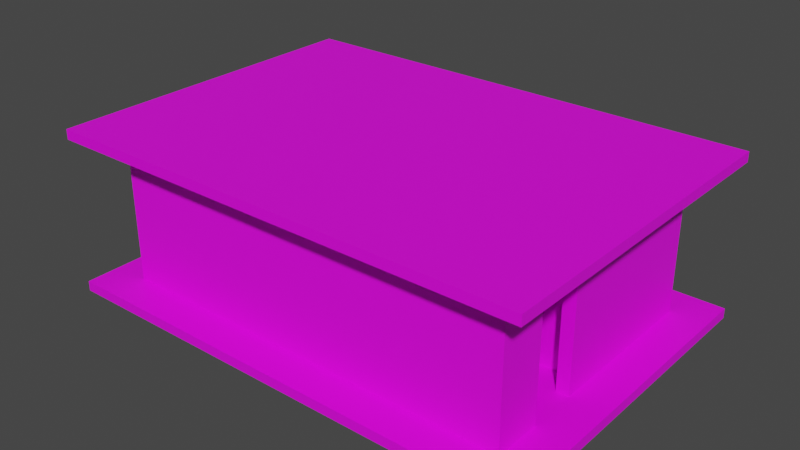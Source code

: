 # Source: casa_bin.blend  (saved by Blender 2.91.10; exported with 4.5.12 LTS)
import bpy
from mathutils import Matrix  # noqa: F401  (used for matrix-valued properties, if any)

bpy.ops.wm.read_factory_settings(use_empty=True)
scene = bpy.context.scene
scene.name = 'Scene'

# ---- collections
col_casa2_svg = bpy.data.collections.new('casa2.svg'); scene.collection.children.link(col_casa2_svg)

# ---- images (referenced by path relative to the original .blend; pixels are not part of the script)
import os
ASSET_DIR = os.environ.get("B2B_ASSET_DIR", "")  # directory of the original .blend (textures are referenced by path, not embedded)
HERE = os.path.dirname(os.path.abspath(__file__))  # packed textures are extracted next to this script under _unpacked/

def load_image(name, relpath, width, height, colorspace="sRGB"):
    """Load a texture the original file referenced (path relative to the .blend, or extracted next to this script)."""
    p = next((c for c in (os.path.join(HERE, relpath), os.path.join(ASSET_DIR, relpath)) if relpath and os.path.exists(c)), "")
    if p:
        img = bpy.data.images.load(p, check_existing=True)
        img.name = name
    else:  # same state as the original file: an image datablock whose file is absent (Cycles renders it pink)
        img = bpy.data.images.new(name, width, height)
        img.source = "FILE"
        img.filepath = "//" + (relpath or name)
    img.colorspace_settings.name = colorspace
    return img
img_the_biggest_wet_bake_jpg = load_image('the biggest wet bake.jpg', 'the biggest wet bake.jpg', 1024, 1024, 'sRGB')

# ---- materials (node trees are filled in below, after node groups)
mat_navpoints = bpy.data.materials.new('navpoints')
mat_living_room = bpy.data.materials.new('living room')
mat_roof_bathroom = bpy.data.materials.new('roof bathroom')
mat_roof = bpy.data.materials.new('roof')
mat_roof_room = bpy.data.materials.new('roof room')
mat_floor = bpy.data.materials.new('floor')
mat_floor_living = bpy.data.materials.new('floor living')
mat_floor_room = bpy.data.materials.new('floor room')
mat_walls_bathroom = bpy.data.materials.new('walls bathroom')
mat_walls_room = bpy.data.materials.new('walls room')
mat_outside = bpy.data.materials.new('outside')

# ---- material node trees
mat_navpoints.use_nodes = True; mat_navpoints.node_tree.nodes.clear()
_N = mat_navpoints.node_tree.nodes; _L = mat_navpoints.node_tree.links
n0 = _N.new('ShaderNodeBsdfPrincipled'); n0.name = 'Principled BSDF'; n0.location = (10, 300)
n0.distribution = 'GGX'
n0.subsurface_method = 'BURLEY'
n0.inputs[0].default_value = (0.8, 0.01119, 0.02042, 1.0)
n0.inputs[3].default_value = 1.45
n0.inputs[27].default_value = (0.0, 0.0, 0.0, 1.0)
n0.inputs[28].default_value = 1.0
n1 = _N.new('ShaderNodeOutputMaterial'); n1.name = 'Material Output'; n1.location = (300, 300)
_L.new(n0.outputs[0], n1.inputs[0])
n1.is_active_output = True
mat_living_room.use_nodes = True; mat_living_room.node_tree.nodes.clear()
_N = mat_living_room.node_tree.nodes; _L = mat_living_room.node_tree.links
n0 = _N.new('ShaderNodeBsdfPrincipled'); n0.name = 'Principled BSDF'; n0.location = (10, 300)
n0.distribution = 'GGX'
n0.subsurface_method = 'BURLEY'
n0.inputs[3].default_value = 1.45
n0.inputs[27].default_value = (0.0, 0.0, 0.0, 1.0)
n0.inputs[28].default_value = 1.0
n1 = _N.new('ShaderNodeOutputMaterial'); n1.name = 'Material Output'; n1.location = (300, 300)
n2 = _N.new('ShaderNodeTexImage'); n2.name = 'Image Texture'; n2.location = (-369, 256)
n2.image = img_the_biggest_wet_bake_jpg
_L.new(n0.outputs[0], n1.inputs[0])
_L.new(n2.outputs[0], n0.inputs[0])
n1.is_active_output = True
mat_roof_bathroom.use_nodes = True; mat_roof_bathroom.node_tree.nodes.clear()
_N = mat_roof_bathroom.node_tree.nodes; _L = mat_roof_bathroom.node_tree.links
n0 = _N.new('ShaderNodeBsdfPrincipled'); n0.name = 'Principled BSDF'; n0.location = (10, 300)
n0.distribution = 'GGX'
n0.subsurface_method = 'BURLEY'
n0.inputs[3].default_value = 1.45
n0.inputs[27].default_value = (0.0, 0.0, 0.0, 1.0)
n0.inputs[28].default_value = 1.0
n1 = _N.new('ShaderNodeOutputMaterial'); n1.name = 'Material Output'; n1.location = (300, 300)
n2 = _N.new('ShaderNodeTexImage'); n2.name = 'Image Texture'; n2.location = (-403, 181)
n2.image = img_the_biggest_wet_bake_jpg
_L.new(n0.outputs[0], n1.inputs[0])
_L.new(n2.outputs[0], n0.inputs[0])
n1.is_active_output = True
mat_roof.use_nodes = True; mat_roof.node_tree.nodes.clear()
_N = mat_roof.node_tree.nodes; _L = mat_roof.node_tree.links
n0 = _N.new('ShaderNodeBsdfPrincipled'); n0.name = 'Principled BSDF'; n0.location = (10, 300)
n0.distribution = 'GGX'
n0.subsurface_method = 'BURLEY'
n0.inputs[3].default_value = 1.45
n0.inputs[27].default_value = (0.0, 0.0, 0.0, 1.0)
n0.inputs[28].default_value = 1.0
n1 = _N.new('ShaderNodeOutputMaterial'); n1.name = 'Material Output'; n1.location = (300, 300)
n2 = _N.new('ShaderNodeTexImage'); n2.name = 'Image Texture'; n2.location = (-403, 181)
n2.image = img_the_biggest_wet_bake_jpg
_L.new(n0.outputs[0], n1.inputs[0])
_L.new(n2.outputs[0], n0.inputs[0])
n1.is_active_output = True
mat_roof_room.use_nodes = True; mat_roof_room.node_tree.nodes.clear()
_N = mat_roof_room.node_tree.nodes; _L = mat_roof_room.node_tree.links
n0 = _N.new('ShaderNodeBsdfPrincipled'); n0.name = 'Principled BSDF'; n0.location = (10, 300)
n0.distribution = 'GGX'
n0.subsurface_method = 'BURLEY'
n0.inputs[3].default_value = 1.45
n0.inputs[27].default_value = (0.0, 0.0, 0.0, 1.0)
n0.inputs[28].default_value = 1.0
n1 = _N.new('ShaderNodeOutputMaterial'); n1.name = 'Material Output'; n1.location = (300, 300)
n2 = _N.new('ShaderNodeTexImage'); n2.name = 'Image Texture'; n2.location = (-403, 181)
n2.image = img_the_biggest_wet_bake_jpg
_L.new(n0.outputs[0], n1.inputs[0])
_L.new(n2.outputs[0], n0.inputs[0])
n1.is_active_output = True
mat_floor.use_nodes = True; mat_floor.node_tree.nodes.clear()
_N = mat_floor.node_tree.nodes; _L = mat_floor.node_tree.links
n0 = _N.new('ShaderNodeBsdfPrincipled'); n0.name = 'Principled BSDF'; n0.location = (10, 300)
n0.distribution = 'GGX'
n0.subsurface_method = 'BURLEY'
n0.inputs[3].default_value = 1.45
n0.inputs[27].default_value = (0.0, 0.0, 0.0, 1.0)
n0.inputs[28].default_value = 1.0
n1 = _N.new('ShaderNodeOutputMaterial'); n1.name = 'Material Output'; n1.location = (300, 300)
n2 = _N.new('ShaderNodeTexImage'); n2.name = 'Image Texture'; n2.location = (-403, 181)
n2.image = img_the_biggest_wet_bake_jpg
_L.new(n0.outputs[0], n1.inputs[0])
_L.new(n2.outputs[0], n0.inputs[0])
n1.is_active_output = True
mat_floor_living.use_nodes = True; mat_floor_living.node_tree.nodes.clear()
_N = mat_floor_living.node_tree.nodes; _L = mat_floor_living.node_tree.links
n0 = _N.new('ShaderNodeBsdfPrincipled'); n0.name = 'Principled BSDF'; n0.location = (10, 300)
n0.distribution = 'GGX'
n0.subsurface_method = 'BURLEY'
n0.inputs[3].default_value = 1.45
n0.inputs[27].default_value = (0.0, 0.0, 0.0, 1.0)
n0.inputs[28].default_value = 1.0
n1 = _N.new('ShaderNodeOutputMaterial'); n1.name = 'Material Output'; n1.location = (300, 300)
n2 = _N.new('ShaderNodeTexImage'); n2.name = 'Image Texture'; n2.location = (-403, 181)
n2.image = img_the_biggest_wet_bake_jpg
_L.new(n0.outputs[0], n1.inputs[0])
_L.new(n2.outputs[0], n0.inputs[0])
n1.is_active_output = True
mat_floor_room.use_nodes = True; mat_floor_room.node_tree.nodes.clear()
_N = mat_floor_room.node_tree.nodes; _L = mat_floor_room.node_tree.links
n0 = _N.new('ShaderNodeBsdfPrincipled'); n0.name = 'Principled BSDF'; n0.location = (10, 300)
n0.distribution = 'GGX'
n0.subsurface_method = 'BURLEY'
n0.inputs[3].default_value = 1.45
n0.inputs[27].default_value = (0.0, 0.0, 0.0, 1.0)
n0.inputs[28].default_value = 1.0
n1 = _N.new('ShaderNodeOutputMaterial'); n1.name = 'Material Output'; n1.location = (300, 300)
n2 = _N.new('ShaderNodeTexImage'); n2.name = 'Image Texture'; n2.location = (-403, 181)
n2.image = img_the_biggest_wet_bake_jpg
_L.new(n0.outputs[0], n1.inputs[0])
_L.new(n2.outputs[0], n0.inputs[0])
n1.is_active_output = True
mat_walls_bathroom.use_nodes = True; mat_walls_bathroom.node_tree.nodes.clear()
_N = mat_walls_bathroom.node_tree.nodes; _L = mat_walls_bathroom.node_tree.links
n0 = _N.new('ShaderNodeBsdfPrincipled'); n0.name = 'Principled BSDF'; n0.location = (10, 300)
n0.distribution = 'GGX'
n0.subsurface_method = 'BURLEY'
n0.inputs[3].default_value = 1.45
n0.inputs[27].default_value = (0.0, 0.0, 0.0, 1.0)
n0.inputs[28].default_value = 1.0
n1 = _N.new('ShaderNodeOutputMaterial'); n1.name = 'Material Output'; n1.location = (300, 300)
n2 = _N.new('ShaderNodeTexImage'); n2.name = 'Image Texture'; n2.location = (-403, 181)
n2.image = img_the_biggest_wet_bake_jpg
_L.new(n0.outputs[0], n1.inputs[0])
_L.new(n2.outputs[0], n0.inputs[0])
n1.is_active_output = True
mat_walls_room.use_nodes = True; mat_walls_room.node_tree.nodes.clear()
_N = mat_walls_room.node_tree.nodes; _L = mat_walls_room.node_tree.links
n0 = _N.new('ShaderNodeBsdfPrincipled'); n0.name = 'Principled BSDF'; n0.location = (10, 300)
n0.distribution = 'GGX'
n0.subsurface_method = 'BURLEY'
n0.inputs[3].default_value = 1.45
n0.inputs[27].default_value = (0.0, 0.0, 0.0, 1.0)
n0.inputs[28].default_value = 1.0
n1 = _N.new('ShaderNodeOutputMaterial'); n1.name = 'Material Output'; n1.location = (300, 300)
n2 = _N.new('ShaderNodeTexImage'); n2.name = 'Image Texture'; n2.location = (-403, 181)
n2.image = img_the_biggest_wet_bake_jpg
_L.new(n0.outputs[0], n1.inputs[0])
_L.new(n2.outputs[0], n0.inputs[0])
n1.is_active_output = True
mat_outside.use_nodes = True; mat_outside.node_tree.nodes.clear()
_N = mat_outside.node_tree.nodes; _L = mat_outside.node_tree.links
n0 = _N.new('ShaderNodeBsdfPrincipled'); n0.name = 'Principled BSDF'; n0.location = (10, 300)
n0.distribution = 'GGX'
n0.subsurface_method = 'BURLEY'
n0.inputs[3].default_value = 1.45
n0.inputs[27].default_value = (0.0, 0.0, 0.0, 1.0)
n0.inputs[28].default_value = 1.0
n1 = _N.new('ShaderNodeOutputMaterial'); n1.name = 'Material Output'; n1.location = (300, 300)
n2 = _N.new('ShaderNodeTexImage'); n2.name = 'Image Texture'; n2.location = (-403, 181)
n2.image = img_the_biggest_wet_bake_jpg
_L.new(n0.outputs[0], n1.inputs[0])
_L.new(n2.outputs[0], n0.inputs[0])
n1.is_active_output = True

# ---- world
world_world = bpy.data.worlds.new('World'); scene.world = world_world
world_world.use_nodes = True; world_world.node_tree.nodes.clear()
_N = world_world.node_tree.nodes; _L = world_world.node_tree.links
n0 = _N.new('ShaderNodeOutputWorld'); n0.name = 'World Output'; n0.location = (300, 300)
n1 = _N.new('ShaderNodeBackground'); n1.name = 'Background'; n1.location = (10, 300)
n1.inputs[0].default_value = (0.05088, 0.05088, 0.05088, 1.0)
_L.new(n1.outputs[0], n0.inputs[0])
n0.is_active_output = True
world_world.color = (0.05088, 0.05088, 0.05088)
world_world.use_sun_shadow = False
world_world.sun_shadow_jitter_overblur = 0.0

# ---- meshes
me_cylinder_003 = bpy.data.meshes.new('Cylinder.003')
me_cylinder_003.from_pydata([(3.725e-09, 0.1627, -0.1627), (3.725e-09, 0.1627, 0.1627), (0.1151, 0.1151, -0.1627), (0.1151, 0.1151, 0.1627), (0.1627, -8.976e-09, -0.1627), (0.1627, -8.976e-09, 0.1627), (0.1151, -0.1151, -0.1627), (0.1151, -0.1151, 0.1627), (-1.05e-08, -0.1627, -0.1627), (-1.05e-08, -0.1627, 0.1627), (-0.1151, -0.1151, -0.1627), (-0.1151, -0.1151, 0.1627), (-0.1627, 7.794e-11, -0.1627), (-0.1627, 7.794e-11, 0.1627), (-0.1151, 0.1151, -0.1627), (-0.1151, 0.1151, 0.1627)], [], [(0, 1, 3, 2), (2, 3, 5, 4), (4, 5, 7, 6), (6, 7, 9, 8), (8, 9, 11, 10), (10, 11, 13, 12), (3, 1, 15, 13, 11, 9, 7, 5), (12, 13, 15, 14), (14, 15, 1, 0), (0, 2, 4, 6, 8, 10, 12, 14)])
_uv = me_cylinder_003.uv_layers.new(name='UVMap')
_uv.uv.foreach_set('vector', [1.0, 0.5, 1.0, 1.0, 0.875, 1.0, 0.875, 0.5, 0.875, 0.5, 0.875, 1.0, 0.75, 1.0, 0.75, 0.5, 0.75, 0.5, 0.75, 1.0, 0.625, 1.0, 0.625, 0.5, 0.625, 0.5, 0.625, 1.0, 0.5, 1.0, 0.5, 0.5, 0.5, 0.5, 0.5, 1.0, 0.375, 1.0, 0.375, 0.5, 0.375, 0.5, 0.375, 1.0, 0.25, 1.0, 0.25, 0.5, 0.4197, 0.4197, 0.25, 0.49, 0.08029, 0.4197, 0.01, 0.25, 0.08029, 0.08029, 0.25, 0.01, 0.4197, 0.08029, 0.49, 0.25, 0.25, 0.5, 0.25, 1.0, 0.125, 1.0, 0.125, 0.5, 0.125, 0.5, 0.125, 1.0, 0.0, 1.0, 0.0, 0.5, 0.75, 0.49, 0.9197, 0.4197, 0.99, 0.25, 0.9197, 0.08029, 0.75, 0.01, 0.5803, 0.08029, 0.51, 0.25, 0.5803, 0.4197])
me_cylinder_003.materials.append(mat_navpoints)
me_cylinder_003.use_remesh_fix_poles = True
me_cylinder_003.use_remesh_preserve_attributes = False
me_cylinder_003.use_mirror_vertex_groups = False
me_cylinder_003.update()
me_cylinder_008 = bpy.data.meshes.new('Cylinder.008')
me_cylinder_008.from_pydata([(4.768e-07, 0.1627, -0.1627), (0.1151, 0.1151, -0.1627), (4.768e-07, 0.1627, 0.1627), (-0.1151, 0.1151, -0.1627), (-0.1627, 2.384e-07, -0.1627), (-0.1151, 0.1151, 0.1627), (-0.1627, 2.384e-07, 0.1627), (-0.1151, -0.1151, 0.1627), (4.768e-07, -0.1627, 0.1627), (-0.1151, -0.1151, -0.1627), (4.768e-07, -0.1627, -0.1627), (0.1151, -0.1151, -0.1627), (0.1627, 2.384e-07, -0.1627), (0.1151, -0.1151, 0.1627), (0.1627, 2.384e-07, 0.1627), (0.1151, 0.1151, 0.1627)], [], [(0, 1, 12, 11, 10, 9, 4, 3), (0, 2, 15, 1), (3, 5, 2, 0), (4, 6, 5, 3), (15, 2, 5, 6, 7, 8, 13, 14), (9, 7, 6, 4), (10, 8, 7, 9), (11, 13, 8, 10), (12, 14, 13, 11), (1, 15, 14, 12)])
_uv = me_cylinder_008.uv_layers.new(name='UVMap')
_uv.uv.foreach_set('vector', [0.75, 0.49, 0.9197, 0.4197, 0.99, 0.25, 0.9197, 0.08029, 0.75, 0.01, 0.5803, 0.08029, 0.51, 0.25, 0.5803, 0.4197, 1.0, 0.5, 1.0, 1.0, 0.875, 1.0, 0.875, 0.5, 0.125, 0.5, 0.125, 1.0, 0.0, 1.0, 0.0, 0.5, 0.25, 0.5, 0.25, 1.0, 0.125, 1.0, 0.125, 0.5, 0.4197, 0.4197, 0.25, 0.49, 0.08029, 0.4197, 0.01, 0.25, 0.08029, 0.08029, 0.25, 0.01, 0.4197, 0.08029, 0.49, 0.25, 0.375, 0.5, 0.375, 1.0, 0.25, 1.0, 0.25, 0.5, 0.5, 0.5, 0.5, 1.0, 0.375, 1.0, 0.375, 0.5, 0.625, 0.5, 0.625, 1.0, 0.5, 1.0, 0.5, 0.5, 0.75, 0.5, 0.75, 1.0, 0.625, 1.0, 0.625, 0.5, 0.875, 0.5, 0.875, 1.0, 0.75, 1.0, 0.75, 0.5])
me_cylinder_008.materials.append(mat_navpoints)
me_cylinder_008.use_remesh_fix_poles = True
me_cylinder_008.use_remesh_preserve_attributes = False
me_cylinder_008.use_mirror_vertex_groups = False
me_cylinder_008.update()
me_cylinder_009 = bpy.data.meshes.new('Cylinder.009')
me_cylinder_009.from_pydata([(2.384e-07, 0.1627, -0.1627), (0.1151, 0.1151, -0.1627), (2.384e-07, 0.1627, 0.1627), (-0.1151, 0.1151, -0.1627), (-0.1627, -4.768e-07, -0.1627), (-0.1151, 0.1151, 0.1627), (-0.1627, -4.768e-07, 0.1627), (-0.1151, -0.1151, 0.1627), (2.384e-07, -0.1627, 0.1627), (-0.1151, -0.1151, -0.1627), (2.384e-07, -0.1627, -0.1627), (0.1151, -0.1151, -0.1627), (0.1627, -4.768e-07, -0.1627), (0.1151, -0.1151, 0.1627), (0.1627, -4.768e-07, 0.1627), (0.1151, 0.1151, 0.1627)], [], [(0, 1, 12, 11, 10, 9, 4, 3), (0, 2, 15, 1), (3, 5, 2, 0), (4, 6, 5, 3), (15, 2, 5, 6, 7, 8, 13, 14), (9, 7, 6, 4), (10, 8, 7, 9), (11, 13, 8, 10), (12, 14, 13, 11), (1, 15, 14, 12)])
_uv = me_cylinder_009.uv_layers.new(name='UVMap')
_uv.uv.foreach_set('vector', [0.75, 0.49, 0.9197, 0.4197, 0.99, 0.25, 0.9197, 0.08029, 0.75, 0.01, 0.5803, 0.08029, 0.51, 0.25, 0.5803, 0.4197, 1.0, 0.5, 1.0, 1.0, 0.875, 1.0, 0.875, 0.5, 0.125, 0.5, 0.125, 1.0, 0.0, 1.0, 0.0, 0.5, 0.25, 0.5, 0.25, 1.0, 0.125, 1.0, 0.125, 0.5, 0.4197, 0.4197, 0.25, 0.49, 0.08029, 0.4197, 0.01, 0.25, 0.08029, 0.08029, 0.25, 0.01, 0.4197, 0.08029, 0.49, 0.25, 0.375, 0.5, 0.375, 1.0, 0.25, 1.0, 0.25, 0.5, 0.5, 0.5, 0.5, 1.0, 0.375, 1.0, 0.375, 0.5, 0.625, 0.5, 0.625, 1.0, 0.5, 1.0, 0.5, 0.5, 0.75, 0.5, 0.75, 1.0, 0.625, 1.0, 0.625, 0.5, 0.875, 0.5, 0.875, 1.0, 0.75, 1.0, 0.75, 0.5])
me_cylinder_009.materials.append(mat_navpoints)
me_cylinder_009.use_remesh_fix_poles = True
me_cylinder_009.use_remesh_preserve_attributes = False
me_cylinder_009.use_mirror_vertex_groups = False
me_cylinder_009.update()
me_cylinder_010 = bpy.data.meshes.new('Cylinder.010')
me_cylinder_010.from_pydata([(7.451e-09, 0.1627, -0.1627), (0.1151, 0.1151, -0.1627), (7.451e-09, 0.1627, 0.1627), (-0.1151, 0.1151, -0.1627), (-0.1627, 0.0, -0.1627), (-0.1151, 0.1151, 0.1627), (-0.1627, 0.0, 0.1627), (-0.1151, -0.1151, 0.1627), (-7.451e-09, -0.1627, 0.1627), (-0.1151, -0.1151, -0.1627), (-7.451e-09, -0.1627, -0.1627), (0.1151, -0.1151, -0.1627), (0.1627, 0.0, -0.1627), (0.1151, -0.1151, 0.1627), (0.1627, 0.0, 0.1627), (0.1151, 0.1151, 0.1627)], [], [(0, 1, 12, 11, 10, 9, 4, 3), (0, 2, 15, 1), (3, 5, 2, 0), (4, 6, 5, 3), (15, 2, 5, 6, 7, 8, 13, 14), (9, 7, 6, 4), (10, 8, 7, 9), (11, 13, 8, 10), (12, 14, 13, 11), (1, 15, 14, 12)])
_uv = me_cylinder_010.uv_layers.new(name='UVMap')
_uv.uv.foreach_set('vector', [0.75, 0.49, 0.9197, 0.4197, 0.99, 0.25, 0.9197, 0.08029, 0.75, 0.01, 0.5803, 0.08029, 0.51, 0.25, 0.5803, 0.4197, 1.0, 0.5, 1.0, 1.0, 0.875, 1.0, 0.875, 0.5, 0.125, 0.5, 0.125, 1.0, 0.0, 1.0, 0.0, 0.5, 0.25, 0.5, 0.25, 1.0, 0.125, 1.0, 0.125, 0.5, 0.4197, 0.4197, 0.25, 0.49, 0.08029, 0.4197, 0.01, 0.25, 0.08029, 0.08029, 0.25, 0.01, 0.4197, 0.08029, 0.49, 0.25, 0.375, 0.5, 0.375, 1.0, 0.25, 1.0, 0.25, 0.5, 0.5, 0.5, 0.5, 1.0, 0.375, 1.0, 0.375, 0.5, 0.625, 0.5, 0.625, 1.0, 0.5, 1.0, 0.5, 0.5, 0.75, 0.5, 0.75, 1.0, 0.625, 1.0, 0.625, 0.5, 0.875, 0.5, 0.875, 1.0, 0.75, 1.0, 0.75, 0.5])
me_cylinder_010.materials.append(mat_navpoints)
me_cylinder_010.use_remesh_fix_poles = True
me_cylinder_010.use_remesh_preserve_attributes = False
me_cylinder_010.use_mirror_vertex_groups = False
me_cylinder_010.update()
me_cylinder_011 = bpy.data.meshes.new('Cylinder.011')
me_cylinder_011.from_pydata([(-2.384e-07, 0.1627, -0.1627), (0.1151, 0.1151, -0.1627), (-2.384e-07, 0.1627, 0.1627), (-0.1151, 0.1151, -0.1627), (-0.1627, 0.0, -0.1627), (-0.1151, 0.1151, 0.1627), (-0.1627, 0.0, 0.1627), (-0.1151, -0.1151, 0.1627), (-2.384e-07, -0.1627, 0.1627), (-0.1151, -0.1151, -0.1627), (-2.384e-07, -0.1627, -0.1627), (0.1151, -0.1151, -0.1627), (0.1627, 0.0, -0.1627), (0.1151, -0.1151, 0.1627), (0.1627, 0.0, 0.1627), (0.1151, 0.1151, 0.1627)], [], [(0, 1, 12, 11, 10, 9, 4, 3), (0, 2, 15, 1), (3, 5, 2, 0), (4, 6, 5, 3), (15, 2, 5, 6, 7, 8, 13, 14), (9, 7, 6, 4), (10, 8, 7, 9), (11, 13, 8, 10), (12, 14, 13, 11), (1, 15, 14, 12)])
_uv = me_cylinder_011.uv_layers.new(name='UVMap')
_uv.uv.foreach_set('vector', [0.75, 0.49, 0.9197, 0.4197, 0.99, 0.25, 0.9197, 0.08029, 0.75, 0.01, 0.5803, 0.08029, 0.51, 0.25, 0.5803, 0.4197, 1.0, 0.5, 1.0, 1.0, 0.875, 1.0, 0.875, 0.5, 0.125, 0.5, 0.125, 1.0, 0.0, 1.0, 0.0, 0.5, 0.25, 0.5, 0.25, 1.0, 0.125, 1.0, 0.125, 0.5, 0.4197, 0.4197, 0.25, 0.49, 0.08029, 0.4197, 0.01, 0.25, 0.08029, 0.08029, 0.25, 0.01, 0.4197, 0.08029, 0.49, 0.25, 0.375, 0.5, 0.375, 1.0, 0.25, 1.0, 0.25, 0.5, 0.5, 0.5, 0.5, 1.0, 0.375, 1.0, 0.375, 0.5, 0.625, 0.5, 0.625, 1.0, 0.5, 1.0, 0.5, 0.5, 0.75, 0.5, 0.75, 1.0, 0.625, 1.0, 0.625, 0.5, 0.875, 0.5, 0.875, 1.0, 0.75, 1.0, 0.75, 0.5])
me_cylinder_011.materials.append(mat_navpoints)
me_cylinder_011.use_remesh_fix_poles = True
me_cylinder_011.use_remesh_preserve_attributes = False
me_cylinder_011.use_mirror_vertex_groups = False
me_cylinder_011.update()
me_cylinder_012 = bpy.data.meshes.new('Cylinder.012')
me_cylinder_012.from_pydata([(0.0, 0.1627, -0.1627), (0.1151, 0.1151, -0.1627), (0.0, 0.1627, 0.1627), (-0.1151, 0.1151, -0.1627), (-0.1627, 1.863e-09, -0.1627), (-0.1151, 0.1151, 0.1627), (-0.1627, 1.863e-09, 0.1627), (-0.1151, -0.1151, 0.1627), (0.0, -0.1627, 0.1627), (-0.1151, -0.1151, -0.1627), (0.0, -0.1627, -0.1627), (0.1151, -0.1151, -0.1627), (0.1627, -7.451e-09, -0.1627), (0.1151, -0.1151, 0.1627), (0.1627, -7.451e-09, 0.1627), (0.1151, 0.1151, 0.1627)], [], [(0, 1, 12, 11, 10, 9, 4, 3), (0, 2, 15, 1), (3, 5, 2, 0), (4, 6, 5, 3), (15, 2, 5, 6, 7, 8, 13, 14), (9, 7, 6, 4), (10, 8, 7, 9), (11, 13, 8, 10), (12, 14, 13, 11), (1, 15, 14, 12)])
_uv = me_cylinder_012.uv_layers.new(name='UVMap')
_uv.uv.foreach_set('vector', [0.75, 0.49, 0.9197, 0.4197, 0.99, 0.25, 0.9197, 0.08029, 0.75, 0.01, 0.5803, 0.08029, 0.51, 0.25, 0.5803, 0.4197, 1.0, 0.5, 1.0, 1.0, 0.875, 1.0, 0.875, 0.5, 0.125, 0.5, 0.125, 1.0, 0.0, 1.0, 0.0, 0.5, 0.25, 0.5, 0.25, 1.0, 0.125, 1.0, 0.125, 0.5, 0.4197, 0.4197, 0.25, 0.49, 0.08029, 0.4197, 0.01, 0.25, 0.08029, 0.08029, 0.25, 0.01, 0.4197, 0.08029, 0.49, 0.25, 0.375, 0.5, 0.375, 1.0, 0.25, 1.0, 0.25, 0.5, 0.5, 0.5, 0.5, 1.0, 0.375, 1.0, 0.375, 0.5, 0.625, 0.5, 0.625, 1.0, 0.5, 1.0, 0.5, 0.5, 0.75, 0.5, 0.75, 1.0, 0.625, 1.0, 0.625, 0.5, 0.875, 0.5, 0.875, 1.0, 0.75, 1.0, 0.75, 0.5])
me_cylinder_012.materials.append(mat_navpoints)
me_cylinder_012.use_remesh_fix_poles = True
me_cylinder_012.use_remesh_preserve_attributes = False
me_cylinder_012.use_mirror_vertex_groups = False
me_cylinder_012.update()
me_cylinder_013 = bpy.data.meshes.new('Cylinder.013')
me_cylinder_013.from_pydata([(4.768e-07, 0.1627, -0.1627), (0.1151, 0.1151, -0.1627), (4.768e-07, 0.1627, 0.1627), (-0.1151, 0.1151, -0.1627), (-0.1627, 0.0, -0.1627), (-0.1151, 0.1151, 0.1627), (-0.1627, 0.0, 0.1627), (-0.1151, -0.1151, 0.1627), (4.768e-07, -0.1627, 0.1627), (-0.1151, -0.1151, -0.1627), (4.768e-07, -0.1627, -0.1627), (0.1151, -0.1151, -0.1627), (0.1627, 0.0, -0.1627), (0.1151, -0.1151, 0.1627), (0.1627, 0.0, 0.1627), (0.1151, 0.1151, 0.1627)], [], [(0, 1, 12, 11, 10, 9, 4, 3), (0, 2, 15, 1), (3, 5, 2, 0), (4, 6, 5, 3), (15, 2, 5, 6, 7, 8, 13, 14), (9, 7, 6, 4), (10, 8, 7, 9), (11, 13, 8, 10), (12, 14, 13, 11), (1, 15, 14, 12)])
_uv = me_cylinder_013.uv_layers.new(name='UVMap')
_uv.uv.foreach_set('vector', [0.75, 0.49, 0.9197, 0.4197, 0.99, 0.25, 0.9197, 0.08029, 0.75, 0.01, 0.5803, 0.08029, 0.51, 0.25, 0.5803, 0.4197, 1.0, 0.5, 1.0, 1.0, 0.875, 1.0, 0.875, 0.5, 0.125, 0.5, 0.125, 1.0, 0.0, 1.0, 0.0, 0.5, 0.25, 0.5, 0.25, 1.0, 0.125, 1.0, 0.125, 0.5, 0.4197, 0.4197, 0.25, 0.49, 0.08029, 0.4197, 0.01, 0.25, 0.08029, 0.08029, 0.25, 0.01, 0.4197, 0.08029, 0.49, 0.25, 0.375, 0.5, 0.375, 1.0, 0.25, 1.0, 0.25, 0.5, 0.5, 0.5, 0.5, 1.0, 0.375, 1.0, 0.375, 0.5, 0.625, 0.5, 0.625, 1.0, 0.5, 1.0, 0.5, 0.5, 0.75, 0.5, 0.75, 1.0, 0.625, 1.0, 0.625, 0.5, 0.875, 0.5, 0.875, 1.0, 0.75, 1.0, 0.75, 0.5])
me_cylinder_013.materials.append(mat_navpoints)
me_cylinder_013.use_remesh_fix_poles = True
me_cylinder_013.use_remesh_preserve_attributes = False
me_cylinder_013.use_mirror_vertex_groups = False
me_cylinder_013.update()
me_cylinder_014 = bpy.data.meshes.new('Cylinder.014')
me_cylinder_014.from_pydata([(-9.537e-07, 0.1627, -0.1627), (0.1151, 0.1151, -0.1627), (-9.537e-07, 0.1627, 0.1627), (-0.1151, 0.1151, -0.1627), (-0.1627, 3.725e-09, -0.1627), (-0.1151, 0.1151, 0.1627), (-0.1627, 3.725e-09, 0.1627), (-0.1151, -0.1151, 0.1627), (-9.537e-07, -0.1627, 0.1627), (-0.1151, -0.1151, -0.1627), (-9.537e-07, -0.1627, -0.1627), (0.1151, -0.1151, -0.1627), (0.1627, -7.451e-09, -0.1627), (0.1151, -0.1151, 0.1627), (0.1627, -7.451e-09, 0.1627), (0.1151, 0.1151, 0.1627)], [], [(0, 1, 12, 11, 10, 9, 4, 3), (0, 2, 15, 1), (3, 5, 2, 0), (4, 6, 5, 3), (15, 2, 5, 6, 7, 8, 13, 14), (9, 7, 6, 4), (10, 8, 7, 9), (11, 13, 8, 10), (12, 14, 13, 11), (1, 15, 14, 12)])
_uv = me_cylinder_014.uv_layers.new(name='UVMap')
_uv.uv.foreach_set('vector', [0.75, 0.49, 0.9197, 0.4197, 0.99, 0.25, 0.9197, 0.08029, 0.75, 0.01, 0.5803, 0.08029, 0.51, 0.25, 0.5803, 0.4197, 1.0, 0.5, 1.0, 1.0, 0.875, 1.0, 0.875, 0.5, 0.125, 0.5, 0.125, 1.0, 0.0, 1.0, 0.0, 0.5, 0.25, 0.5, 0.25, 1.0, 0.125, 1.0, 0.125, 0.5, 0.4197, 0.4197, 0.25, 0.49, 0.08029, 0.4197, 0.01, 0.25, 0.08029, 0.08029, 0.25, 0.01, 0.4197, 0.08029, 0.49, 0.25, 0.375, 0.5, 0.375, 1.0, 0.25, 1.0, 0.25, 0.5, 0.5, 0.5, 0.5, 1.0, 0.375, 1.0, 0.375, 0.5, 0.625, 0.5, 0.625, 1.0, 0.5, 1.0, 0.5, 0.5, 0.75, 0.5, 0.75, 1.0, 0.625, 1.0, 0.625, 0.5, 0.875, 0.5, 0.875, 1.0, 0.75, 1.0, 0.75, 0.5])
me_cylinder_014.materials.append(mat_navpoints)
me_cylinder_014.use_remesh_fix_poles = True
me_cylinder_014.use_remesh_preserve_attributes = False
me_cylinder_014.use_mirror_vertex_groups = False
me_cylinder_014.update()
me_rect4520_001 = bpy.data.meshes.new('rect4520.001')
me_rect4520_001.from_pydata([], [], [])
_uv = me_rect4520_001.uv_layers.new(name='UVMap')
_uv.uv.foreach_set('vector', [])
me_rect4520_001.materials.append(mat_living_room)
me_rect4520_001.materials.append(mat_roof_bathroom)
me_rect4520_001.materials.append(mat_roof)
me_rect4520_001.materials.append(mat_roof_room)
me_rect4520_001.materials.append(mat_floor)
me_rect4520_001.materials.append(mat_floor_living)
me_rect4520_001.materials.append(mat_floor_room)
me_rect4520_001.materials.append(mat_walls_bathroom)
me_rect4520_001.materials.append(mat_walls_room)
me_rect4520_001.materials.append(mat_outside)
me_rect4520_001.use_remesh_fix_poles = True
me_rect4520_001.use_remesh_preserve_attributes = False
me_rect4520_001.use_mirror_vertex_groups = False
me_rect4520_001.update()
me_rect4520_002 = bpy.data.meshes.new('rect4520.002')
me_rect4520_002.from_pydata([(7.997, 0.003486, 2.499), (0.003487, 0.003487, 2.499), (0.9965, 2.996, 2.499), (1.504, 2.996, 2.499), (1.504, 4.996, 2.499), (3.996, 2.997, 2.499), (4.748, 2.245, 2.499), (7.997, 2.246, 2.499), (3.997, 4.996, 2.497), (0.003487, 2.997, 2.497), (7.997, 0.7533, 2.497), (7.997, 1.746, 2.497), (3.997, 4.002, 2.497), (7.997, 1.747, 0.002848), (0.002986, 0.002985, 0.002848), (7.997, 0.002984, 0.002848), (1.503, 2.996, 2.997), (7.997, 0.7528, 0.002848), (1.503, 4.996, 2.997), (3.997, 4.002, 2.997), (3.996, 2.997, 2.997), (3.997, 4.002, 0.002848), (4.748, 2.246, 2.997), (3.997, 4.996, 2.997), (7.997, 2.246, 2.997), (7.997, 1.746, 2.997), (0.9968, 2.997, 2.997), (0.003391, 0.00339, 2.997), (0.00339, 2.997, 2.997), (7.997, 0.753, 2.997), (7.997, 0.00339, 2.997), (0.9971, 2.996, 0.002848), (1.503, 4.996, 0.002848), (3.997, 2.998, 0.002848), (4.748, 2.246, 0.002848), (7.997, 2.247, 0.002848), (1.503, 2.996, 0.002848), (3.997, 4.996, 0.002848), (0.003487, 2.997, 0.002848)], [], [(35, 7, 6, 34), (11, 7, 35, 13), (36, 3, 2, 31), (32, 4, 3, 36), (15, 0, 10, 17), (5, 12, 21, 33), (34, 6, 5, 33), (1, 0, 15, 14), (20, 5, 6, 22), (22, 6, 7, 24), (7, 11, 25, 24), (10, 0, 30, 29), (0, 1, 27, 30), (26, 2, 3, 16), (16, 3, 4, 18), (12, 5, 20, 19), (11, 10, 29, 25), (9, 2, 26, 28), (8, 12, 19, 23), (8, 4, 32, 37), (38, 9, 1, 14), (4, 8, 23, 18), (1, 9, 28, 27)])
_uv = me_rect4520_002.uv_layers.new(name='UVMap')
_uv.uv.foreach_set('vector', [0.2347, 0.8151, 0.1593, 0.8151, 0.1593, 0.717, 0.2347, 0.717, 0.6544, 0.8956, 0.6393, 0.8956, 0.6393, 0.8202, 0.6544, 0.8202, 0.3159, 0.8432, 0.3159, 0.9186, 0.3006, 0.9186, 0.3006, 0.8432, 0.4421, 0.8206, 0.4421, 0.896, 0.3817, 0.896, 0.3817, 0.8206, 0.707, 0.8202, 0.707, 0.8956, 0.6844, 0.8956, 0.6844, 0.8202, 0.8259, 0.9111, 0.7956, 0.911, 0.7956, 0.8356, 0.8259, 0.8356, 0.2347, 0.717, 0.1593, 0.717, 0.1593, 0.6942, 0.2347, 0.6942, 0.5884, 0.5882, 0.5884, 0.8297, 0.5129, 0.8297, 0.5129, 0.5882, 0.1442, 0.6942, 0.1593, 0.6942, 0.1593, 0.717, 0.1442, 0.717, 0.1442, 0.717, 0.1593, 0.717, 0.1593, 0.8151, 0.1442, 0.8151, 0.6393, 0.8956, 0.6544, 0.8956, 0.6544, 0.9107, 0.6393, 0.9107, 0.6844, 0.8956, 0.707, 0.8956, 0.707, 0.9107, 0.6844, 0.9107, 0.5884, 0.8297, 0.5884, 0.5882, 0.6034, 0.5882, 0.6034, 0.8297, 0.3006, 0.9336, 0.3006, 0.9186, 0.3159, 0.9186, 0.3159, 0.9336, 0.3817, 0.911, 0.3817, 0.896, 0.4421, 0.896, 0.4421, 0.911, 0.7956, 0.911, 0.8259, 0.9111, 0.8259, 0.9261, 0.7956, 0.9261, 0.6544, 0.8956, 0.6844, 0.8956, 0.6844, 0.9107, 0.6544, 0.9107, 0.2706, 0.9185, 0.3006, 0.9186, 0.3006, 0.9336, 0.2705, 0.9336, 0.7656, 0.911, 0.7956, 0.911, 0.7956, 0.9261, 0.7656, 0.9261, 0.7146, 0.709, 0.7147, 0.7843, 0.6393, 0.7844, 0.6393, 0.709, 0.1084, 0.7847, 0.03303, 0.7847, 0.03296, 0.6942, 0.1084, 0.6942, 0.7147, 0.7843, 0.7146, 0.709, 0.7297, 0.709, 0.7297, 0.7844, 0.03296, 0.6942, 0.03303, 0.7847, 0.01792, 0.7847, 0.01792, 0.6942])
me_rect4520_002.materials.append(mat_living_room)
me_rect4520_002.use_remesh_fix_poles = True
me_rect4520_002.use_remesh_preserve_attributes = False
me_rect4520_002.use_mirror_vertex_groups = False
me_rect4520_002.update()
me_rect4520_003 = bpy.data.meshes.new('rect4520.003')
me_rect4520_003.from_pydata([(0.002985, 4.996, 0.002848), (1.247, 4.996, 0.002848), (0.9971, 3.252, 0.002848), (0.9971, 2.996, 0.002848), (1.247, 3.252, 0.002848), (0.003487, 2.997, 0.002848)], [], [(1, 0, 5, 3, 2, 4)])
_uv = me_rect4520_003.uv_layers.new(name='UVMap')
_uv.uv.foreach_set('vector', [0.1992, 0.5904, 0.1992, 0.628, 0.1388, 0.628, 0.1388, 0.598, 0.1465, 0.598, 0.1465, 0.5904])
me_rect4520_003.materials.append(mat_roof_bathroom)
me_rect4520_003.use_remesh_fix_poles = True
me_rect4520_003.use_remesh_preserve_attributes = False
me_rect4520_003.use_mirror_vertex_groups = False
me_rect4520_003.update()
me_rect4520_004 = bpy.data.meshes.new('rect4520.004')
me_rect4520_004.from_pydata([(-1.003, -1.003, 2.997), (-1.003, 6.003, 2.997), (-1.003, -1.003, 3.203), (9.003, -1.003, 2.997), (9.003, 6.003, 2.997), (9.003, -1.003, 3.203), (9.003, 6.003, 3.203), (-1.003, 6.003, 3.203), (8.253, -0.2531, 2.997), (1.503, 2.996, 2.997), (-0.2532, -0.2531, 2.997), (1.503, 4.996, 2.997), (3.997, 4.002, 2.997), (3.996, 2.997, 2.997), (8.253, 5.252, 2.997), (-0.2532, 5.252, 2.997), (4.748, 2.246, 2.997), (8.253, 0.753, 2.997), (3.997, 4.996, 2.997), (8.253, 1.746, 2.997), (7.997, 2.246, 2.997), (7.997, 1.746, 2.997), (0.9968, 2.997, 2.997), (0.003391, 0.00339, 2.997), (0.00339, 2.997, 2.997), (7.997, 0.753, 2.997), (7.997, 0.00339, 2.997)], [], [(0, 2, 7, 1), (3, 5, 2, 0), (4, 6, 5, 3), (6, 7, 2, 5), (1, 7, 6, 4), (25, 26, 23, 24, 22, 9, 11, 18, 12, 13, 16, 20, 21), (19, 14, 15, 10, 0, 1, 4, 3, 8, 17), (3, 0, 10, 8)])
_uv = me_rect4520_004.uv_layers.new(name='UVMap')
_uv.uv.foreach_set('vector', [0.9759, 0.745, 0.9821, 0.745, 0.9821, 0.9567, 0.9759, 0.9567, 0.8497, 0.4975, 0.8559, 0.4975, 0.8559, 0.7998, 0.8497, 0.7998, 0.9759, 0.4975, 0.9821, 0.4975, 0.9821, 0.7091, 0.9759, 0.7091, 0.4771, 0.01792, 0.4771, 0.3202, 0.2654, 0.3202, 0.2654, 0.01792, 0.8917, 0.4975, 0.898, 0.4975, 0.898, 0.7998, 0.8917, 0.7998, 0.6411, 0.01792, 0.6638, 0.01793, 0.6638, 0.2594, 0.5733, 0.2594, 0.5733, 0.2294, 0.5734, 0.2141, 0.5129, 0.2141, 0.5129, 0.1388, 0.543, 0.1388, 0.5733, 0.1388, 0.596, 0.1161, 0.596, 0.01793, 0.6111, 0.01792, 0.394, 0.3787, 0.2881, 0.3787, 0.2881, 0.6357, 0.4544, 0.6357, 0.4771, 0.6584, 0.2654, 0.6584, 0.2654, 0.3561, 0.4771, 0.3561, 0.4544, 0.3787, 0.424, 0.3787, 0.4771, 0.3561, 0.4771, 0.6584, 0.4544, 0.6357, 0.4544, 0.3787])
me_rect4520_004.materials.append(mat_roof)
me_rect4520_004.use_remesh_fix_poles = True
me_rect4520_004.use_remesh_preserve_attributes = False
me_rect4520_004.use_mirror_vertex_groups = False
me_rect4520_004.update()
me_rect4520_005 = bpy.data.meshes.new('rect4520.005')
me_rect4520_005.from_pydata([(4.255, 3.251, 2.997), (5.002, 2.504, 2.997), (4.253, 4.996, 2.997), (7.997, 4.996, 2.997), (7.997, 2.503, 2.997), (4.253, 4.002, 2.997)], [], [(2, 3, 4, 1, 0, 5)])
_uv = me_rect4520_005.uv_layers.new(name='UVMap')
_uv.uv.foreach_set('vector', [0.2705, 0.8073, 0.2705, 0.6942, 0.3459, 0.6942, 0.3458, 0.7847, 0.3233, 0.8073, 0.3006, 0.8073])
me_rect4520_005.materials.append(mat_roof_room)
me_rect4520_005.use_remesh_fix_poles = True
me_rect4520_005.use_remesh_preserve_attributes = False
me_rect4520_005.use_mirror_vertex_groups = False
me_rect4520_005.update()
me_rect4520_006 = bpy.data.meshes.new('rect4520.006')
me_rect4520_006.from_pydata([(-1.003, -1.003, -0.2028), (-1.003, 6.003, -0.2028), (-1.003, -1.003, 0.002848), (9.003, -1.003, -0.2028), (9.003, 6.003, -0.2028), (9.003, -1.003, 0.002848), (9.003, 6.003, 0.002848), (-1.003, 6.003, 0.002848), (8.253, 1.747, 0.002848), (8.253, 0.7528, 0.002848), (8.253, 5.252, 0.002848), (8.253, -0.2529, 0.002848), (-0.2529, 5.252, 0.002848), (-0.2529, -0.2529, 0.002848)], [], [(1, 4, 3, 0), (0, 2, 7, 1), (3, 5, 2, 0), (4, 6, 5, 3), (1, 7, 6, 4), (13, 2, 5, 11), (8, 9, 11, 5, 6, 7, 2, 13, 12, 10)])
_uv = me_rect4520_006.uv_layers.new(name='UVMap')
_uv.uv.foreach_set('vector', [0.01792, 0.3202, 0.01792, 0.01792, 0.2296, 0.01792, 0.2296, 0.3202, 0.9338, 0.4975, 0.94, 0.4975, 0.94, 0.7091, 0.9338, 0.7091, 0.8076, 0.4975, 0.8138, 0.4975, 0.8138, 0.7998, 0.8076, 0.7998, 0.9371, 0.1442, 0.9433, 0.1442, 0.9433, 0.3559, 0.9371, 0.3559, 0.7656, 0.4975, 0.7718, 0.4975, 0.7718, 0.7998, 0.7656, 0.7998, 0.04058, 0.6357, 0.01792, 0.6584, 0.01792, 0.3561, 0.04058, 0.3787, 0.101, 0.3787, 0.07097, 0.3787, 0.04058, 0.3787, 0.01792, 0.3561, 0.2296, 0.3561, 0.2296, 0.6584, 0.01792, 0.6584, 0.04058, 0.6357, 0.2069, 0.6357, 0.2069, 0.3787])
me_rect4520_006.materials.append(mat_floor)
me_rect4520_006.use_remesh_fix_poles = True
me_rect4520_006.use_remesh_preserve_attributes = False
me_rect4520_006.use_mirror_vertex_groups = False
me_rect4520_006.update()
me_rect4520_007 = bpy.data.meshes.new('rect4520.007')
me_rect4520_007.from_pydata([(7.997, 1.747, 0.002848), (0.002986, 0.002985, 0.002848), (8.253, 1.747, 0.002848), (7.997, 0.002984, 0.002848), (8.253, 0.7528, 0.002848), (7.997, 0.7528, 0.002848), (3.997, 4.002, 0.002848), (0.9971, 2.996, 0.002848), (1.503, 4.996, 0.002848), (3.997, 2.998, 0.002848), (4.748, 2.246, 0.002848), (7.997, 2.247, 0.002848), (1.503, 2.996, 0.002848), (3.997, 4.996, 0.002848), (0.003487, 2.997, 0.002848)], [], [(7, 14, 1, 3, 5, 4, 2, 0, 11, 10, 9, 6, 13, 8, 12)])
_uv = me_rect4520_007.uv_layers.new(name='UVMap')
_uv.uv.foreach_set('vector', [0.1388, 0.598, 0.1388, 0.628, 0.04831, 0.628, 0.04831, 0.3865, 0.07097, 0.3865, 0.07097, 0.3787, 0.101, 0.3787, 0.101, 0.3865, 0.1161, 0.3865, 0.1161, 0.4846, 0.1388, 0.5073, 0.1691, 0.5073, 0.1992, 0.5073, 0.1992, 0.5827, 0.1388, 0.5827])
me_rect4520_007.materials.append(mat_floor_living)
me_rect4520_007.use_remesh_fix_poles = True
me_rect4520_007.use_remesh_preserve_attributes = False
me_rect4520_007.use_mirror_vertex_groups = False
me_rect4520_007.update()
me_rect4520_008 = bpy.data.meshes.new('rect4520.008')
me_rect4520_008.from_pydata([(4.254, 3.251, 0.002848), (4.253, 4.002, 0.002848), (5.002, 2.503, 0.002848), (7.997, 2.502, 0.002848), (3.997, 4.002, 0.002848), (7.997, 4.996, 0.002848), (3.997, 4.996, 0.002848)], [], [(6, 4, 1, 0, 2, 3, 5)])
_uv = me_rect4520_008.uv_layers.new(name='UVMap')
_uv.uv.foreach_set('vector', [0.1992, 0.5073, 0.1691, 0.5073, 0.1691, 0.4996, 0.1464, 0.4995, 0.1239, 0.477, 0.1238, 0.3865, 0.1992, 0.3865])
me_rect4520_008.materials.append(mat_floor_room)
me_rect4520_008.use_remesh_fix_poles = True
me_rect4520_008.use_remesh_preserve_attributes = False
me_rect4520_008.use_mirror_vertex_groups = False
me_rect4520_008.update()
me_rect4520_009 = bpy.data.meshes.new('rect4520.009')
me_rect4520_009.from_pydata([(0.003487, 4.996, 2.499), (1.247, 4.996, 2.499), (1.247, 3.253, 2.499), (0.9965, 2.996, 2.499), (0.003487, 2.997, 2.497), (0.003487, 3.252, 2.497), (0.9965, 3.252, 2.497), (0.002985, 4.996, 0.002848), (1.247, 4.996, 0.002848), (1.247, 4.996, 2.997), (0.003389, 4.996, 2.997), (0.00339, 3.252, 2.997), (0.9968, 3.252, 2.997), (1.247, 3.253, 2.997), (0.9971, 3.252, 0.002848), (0.9971, 2.996, 0.002848), (1.247, 3.252, 0.002848), (0.003487, 2.997, 0.002848)], [], [(5, 6, 3, 4), (6, 2, 16, 14), (2, 1, 8, 16), (8, 1, 0, 7), (0, 1, 9, 10), (1, 2, 13, 9), (2, 6, 12, 13), (6, 5, 11, 12), (3, 6, 14, 15), (11, 5, 0, 10), (7, 0, 5, 4, 17)])
_uv = me_rect4520_009.uv_layers.new(name='UVMap')
_uv.uv.foreach_set('vector', [0.7074, 0.2201, 0.7074, 0.2501, 0.6996, 0.2501, 0.6996, 0.2201, 0.5429, 0.8806, 0.5505, 0.8806, 0.5505, 0.956, 0.543, 0.956, 0.9145, 0.9111, 0.8618, 0.9111, 0.8618, 0.8356, 0.9145, 0.8356, 0.1818, 0.851, 0.1818, 0.9264, 0.1442, 0.9264, 0.1442, 0.851, 0.1442, 0.9264, 0.1818, 0.9264, 0.1818, 0.9414, 0.1442, 0.9414, 0.8618, 0.9111, 0.9145, 0.9111, 0.9145, 0.9261, 0.8618, 0.9261, 0.5505, 0.8806, 0.5429, 0.8806, 0.543, 0.8655, 0.5505, 0.8655, 0.5429, 0.8806, 0.5129, 0.8806, 0.5129, 0.8655, 0.543, 0.8655, 0.8919, 0.2953, 0.8996, 0.2953, 0.8996, 0.3707, 0.8919, 0.3707, 0.01792, 0.7924, 0.03303, 0.7924, 0.03296, 0.8451, 0.01792, 0.8451, 0.1084, 0.8451, 0.03296, 0.8451, 0.03303, 0.7924, 0.03303, 0.7847, 0.1084, 0.7847])
me_rect4520_009.materials.append(mat_walls_bathroom)
me_rect4520_009.use_remesh_fix_poles = True
me_rect4520_009.use_remesh_preserve_attributes = False
me_rect4520_009.use_mirror_vertex_groups = False
me_rect4520_009.update()
me_rect4520_010 = bpy.data.meshes.new('rect4520.010')
me_rect4520_010.from_pydata([(7.997, 4.996, 2.499), (7.997, 2.503, 2.499), (5.002, 2.504, 2.499), (4.255, 3.251, 2.499), (3.997, 4.996, 2.497), (4.253, 4.996, 2.499), (3.997, 4.002, 2.497), (4.253, 4.002, 2.497), (4.254, 3.251, 0.002848), (4.253, 4.002, 0.002848), (5.002, 2.503, 0.002848), (7.997, 2.502, 0.002848), (4.255, 3.251, 2.997), (3.997, 4.002, 0.002848), (5.002, 2.504, 2.997), (4.253, 4.996, 2.997), (7.997, 4.996, 2.997), (7.997, 2.503, 2.997), (4.253, 4.002, 2.997), (7.997, 4.996, 0.002848), (3.997, 4.996, 0.002848)], [], [(4, 5, 7, 6), (11, 1, 0, 19), (8, 3, 2, 10), (9, 7, 3, 8), (10, 2, 1, 11), (2, 3, 12, 14), (1, 2, 14, 17), (0, 1, 17, 16), (3, 7, 18, 12), (7, 5, 15, 18), (15, 5, 0, 16), (7, 9, 13, 6), (5, 4, 20, 19, 0)])
_uv = me_rect4520_010.uv_layers.new(name='UVMap')
_uv.uv.foreach_set('vector', [0.7509, 0.2501, 0.7432, 0.2501, 0.7432, 0.2201, 0.7509, 0.2201, 0.9013, 0.01792, 0.9013, 0.09335, 0.8259, 0.09335, 0.8259, 0.01792, 0.8786, 0.2347, 0.8786, 0.1593, 0.9012, 0.1593, 0.9012, 0.2347, 0.8559, 0.2347, 0.8559, 0.1593, 0.8786, 0.1593, 0.8786, 0.2347, 0.3817, 0.6942, 0.4571, 0.6942, 0.4571, 0.7847, 0.3817, 0.7847, 0.9012, 0.1593, 0.8786, 0.1593, 0.8787, 0.1442, 0.9012, 0.1443, 0.4571, 0.7847, 0.4571, 0.6942, 0.4722, 0.6942, 0.4722, 0.7847, 0.8259, 0.09335, 0.9013, 0.09335, 0.9013, 0.1084, 0.8259, 0.1084, 0.8786, 0.1593, 0.8559, 0.1593, 0.8559, 0.1442, 0.8787, 0.1442, 0.8559, 0.1593, 0.8259, 0.1593, 0.8259, 0.1442, 0.8559, 0.1442, 0.7297, 0.7013, 0.7147, 0.7013, 0.7147, 0.5882, 0.7297, 0.5882, 0.2177, 0.9263, 0.2177, 0.851, 0.2254, 0.851, 0.2254, 0.9263, 0.7147, 0.7013, 0.7146, 0.709, 0.6393, 0.709, 0.6393, 0.5882, 0.7147, 0.5882])
me_rect4520_010.materials.append(mat_walls_room)
me_rect4520_010.use_remesh_fix_poles = True
me_rect4520_010.use_remesh_preserve_attributes = False
me_rect4520_010.use_mirror_vertex_groups = False
me_rect4520_010.update()
me_rect4520_011 = bpy.data.meshes.new('rect4520.011')
me_rect4520_011.from_pydata([(-0.2535, 5.252, 2.499), (-0.2535, -0.2534, 2.499), (8.254, -0.2534, 2.499), (8.254, 5.252, 2.499), (8.253, 0.7533, 2.497), (8.253, 1.746, 2.497), (7.997, 0.7533, 2.497), (7.997, 1.746, 2.497), (7.997, 1.747, 0.002848), (8.253, -0.2531, 2.997), (8.253, 1.747, 0.002848), (8.253, 0.7528, 0.002848), (-0.2532, -0.2531, 2.997), (7.997, 0.7528, 0.002848), (8.253, 5.252, 2.997), (-0.2532, 5.252, 2.997), (8.253, 0.753, 2.997), (8.253, 1.746, 2.997), (8.253, 5.252, 0.002848), (8.253, -0.2529, 0.002848), (-0.2529, 5.252, 0.002848), (-0.2529, -0.2529, 0.002848)], [], [(4, 6, 7, 5), (11, 4, 2, 19), (19, 2, 1, 21), (18, 3, 5, 10), (1, 0, 20, 21), (0, 3, 18, 20), (17, 5, 3, 14), (0, 1, 12, 15), (9, 2, 4, 16), (12, 1, 2, 9), (3, 0, 15, 14), (4, 5, 17, 16), (5, 7, 8, 10), (4, 11, 13, 6)])
_uv = me_rect4520_011.uv_layers.new(name='UVMap')
_uv.uv.foreach_set('vector', [0.01792, 0.8809, 0.02565, 0.8809, 0.02565, 0.9109, 0.01792, 0.9109, 0.6996, 0.1539, 0.775, 0.1539, 0.775, 0.1843, 0.6996, 0.1843, 0.6393, 0.2953, 0.7147, 0.2953, 0.7147, 0.5523, 0.6393, 0.5523, 0.6996, 0.01794, 0.775, 0.01792, 0.775, 0.1239, 0.6996, 0.1238, 0.841, 0.2953, 0.841, 0.4616, 0.7656, 0.4616, 0.7656, 0.2953, 0.5884, 0.2953, 0.5884, 0.5523, 0.5129, 0.5523, 0.5129, 0.2953, 0.7901, 0.1239, 0.775, 0.1239, 0.775, 0.01792, 0.7901, 0.01793, 0.841, 0.4616, 0.841, 0.2953, 0.856, 0.2953, 0.856, 0.4616, 0.7901, 0.1843, 0.775, 0.1843, 0.775, 0.1539, 0.7901, 0.1539, 0.7297, 0.5523, 0.7147, 0.5523, 0.7147, 0.2953, 0.7297, 0.2953, 0.5884, 0.5523, 0.5884, 0.2953, 0.6034, 0.2953, 0.6034, 0.5523, 0.775, 0.1539, 0.775, 0.1239, 0.7901, 0.1239, 0.7901, 0.1539, 0.9448, 0.09328, 0.9371, 0.09328, 0.9371, 0.01792, 0.9448, 0.01792, 0.5864, 0.9409, 0.5863, 0.8655, 0.5941, 0.8655, 0.5941, 0.9409])
me_rect4520_011.materials.append(mat_outside)
me_rect4520_011.use_remesh_fix_poles = True
me_rect4520_011.use_remesh_preserve_attributes = False
me_rect4520_011.use_mirror_vertex_groups = False
me_rect4520_011.update()
me_rect4520_012 = bpy.data.meshes.new('rect4520.012')
me_rect4520_012.from_pydata([(1.247, 4.996, 2.997), (0.003389, 4.996, 2.997), (0.00339, 3.252, 2.997), (0.9968, 3.252, 2.997), (1.247, 3.253, 2.997)], [], [(1, 0, 4, 3, 2)])
_uv = me_rect4520_012.uv_layers.new(name='UVMap')
_uv.uv.foreach_set('vector', [0.8919, 0.409, 0.9294, 0.409, 0.9294, 0.4616, 0.9219, 0.4616, 0.8919, 0.4616])
me_rect4520_012.materials.append(mat_roof_bathroom)
me_rect4520_012.use_remesh_fix_poles = True
me_rect4520_012.use_remesh_preserve_attributes = False
me_rect4520_012.use_mirror_vertex_groups = False
me_rect4520_012.update()

# ---- objects
ob_navpoint = bpy.data.objects.new('navpoint', me_cylinder_003)
ob_navpoint_001 = bpy.data.objects.new('navpoint.001', me_cylinder_008)
ob_navpoint_002 = bpy.data.objects.new('navpoint.002', me_cylinder_009)
ob_navpoint_003 = bpy.data.objects.new('navpoint.003', me_cylinder_010)
ob_navpoint_004 = bpy.data.objects.new('navpoint.004', me_cylinder_011)
ob_navpoint_005 = bpy.data.objects.new('navpoint.005', me_cylinder_012)
ob_navpoint_006 = bpy.data.objects.new('navpoint.006', me_cylinder_013)
ob_navpoint_007 = bpy.data.objects.new('navpoint.007', me_cylinder_014)
ob_baker = bpy.data.objects.new('baker', me_rect4520_001)
ob_baker_001 = bpy.data.objects.new('baker.001', me_rect4520_002)
ob_baker_002 = bpy.data.objects.new('baker.002', me_rect4520_003)
ob_baker_003 = bpy.data.objects.new('baker.003', me_rect4520_004)
ob_baker_004 = bpy.data.objects.new('baker.004', me_rect4520_005)
ob_baker_005 = bpy.data.objects.new('baker.005', me_rect4520_006)
ob_baker_006 = bpy.data.objects.new('baker.006', me_rect4520_007)
ob_baker_007 = bpy.data.objects.new('baker.007', me_rect4520_008)
ob_baker_008 = bpy.data.objects.new('baker.008', me_rect4520_009)
ob_baker_009 = bpy.data.objects.new('baker.009', me_rect4520_010)
ob_baker_010 = bpy.data.objects.new('baker.010', me_rect4520_011)
ob_baker_011 = bpy.data.objects.new('baker.011', me_rect4520_012)

# ---- transforms, parenting, visibility, modifiers, constraints
ob_navpoint.location = (0.3728, 4.635, 0.0)
ob_navpoint.scale = (1.0, 1.0, 0.1204)
ob_navpoint.lineart.crease_threshold = 0.0
ob_navpoint_001.location = (7.008, 1.056, 0.0)
ob_navpoint_001.scale = (1.0, 1.0, 0.1204)
ob_navpoint_001.lineart.crease_threshold = 0.0
ob_navpoint_002.location = (3.988, 1.019, 0.0)
ob_navpoint_002.scale = (1.0, 1.0, 0.1204)
ob_navpoint_002.lineart.crease_threshold = 0.0
ob_navpoint_003.location = (0.4722, 0.3728, 0.0)
ob_navpoint_003.scale = (1.0, 1.0, 0.1204)
ob_navpoint_003.lineart.crease_threshold = 0.0
ob_navpoint_004.location = (2.56, 4.113, 0.0)
ob_navpoint_004.scale = (1.0, 1.0, 0.1204)
ob_navpoint_004.lineart.crease_threshold = 0.0
ob_navpoint_005.location = (5.144, 4.622, 0.0)
ob_navpoint_005.scale = (1.0, 1.0, 0.1204)
ob_navpoint_005.lineart.crease_threshold = 0.0
ob_navpoint_006.location = (7.542, 2.808, 0.0)
ob_navpoint_006.scale = (1.0, 1.0, 0.1204)
ob_navpoint_006.lineart.crease_threshold = 0.0
ob_navpoint_007.location = (7.666, 4.672, 0.0)
ob_navpoint_007.scale = (1.0, 1.0, 0.1204)
ob_navpoint_007.lineart.crease_threshold = 0.0
ob_baker.location = (0.0, 0.0, 0.0)
ob_baker.lineart.crease_threshold = 0.0
ob_baker_001.location = (0.0, 0.0, 0.0)
ob_baker_001.lineart.crease_threshold = 0.0
ob_baker_002.location = (0.0, 0.0, 0.0)
ob_baker_002.lineart.crease_threshold = 0.0
ob_baker_003.location = (0.0, 0.0, 0.0)
ob_baker_003.lineart.crease_threshold = 0.0
ob_baker_004.location = (0.0, 0.0, 0.0)
ob_baker_004.lineart.crease_threshold = 0.0
ob_baker_005.location = (0.0, 0.0, 0.0)
ob_baker_005.lineart.crease_threshold = 0.0
ob_baker_006.location = (0.0, 0.0, 0.0)
ob_baker_006.lineart.crease_threshold = 0.0
ob_baker_007.location = (0.0, 0.0, 0.0)
ob_baker_007.lineart.crease_threshold = 0.0
ob_baker_008.location = (0.0, 0.0, 0.0)
ob_baker_008.lineart.crease_threshold = 0.0
ob_baker_009.location = (0.0, 0.0, 0.0)
ob_baker_009.lineart.crease_threshold = 0.0
ob_baker_010.location = (0.0, 0.0, 0.0)
ob_baker_010.lineart.crease_threshold = 0.0
ob_baker_011.location = (0.0, 0.0, 0.0)
ob_baker_011.lineart.crease_threshold = 0.0

# ---- collection membership
scene.collection.objects.link(ob_navpoint)
scene.collection.objects.link(ob_navpoint_001)
scene.collection.objects.link(ob_navpoint_002)
scene.collection.objects.link(ob_navpoint_003)
scene.collection.objects.link(ob_navpoint_004)
scene.collection.objects.link(ob_navpoint_005)
scene.collection.objects.link(ob_navpoint_006)
scene.collection.objects.link(ob_navpoint_007)
col_casa2_svg.objects.link(ob_baker)
col_casa2_svg.objects.link(ob_baker_001)
col_casa2_svg.objects.link(ob_baker_002)
col_casa2_svg.objects.link(ob_baker_003)
col_casa2_svg.objects.link(ob_baker_004)
col_casa2_svg.objects.link(ob_baker_005)
col_casa2_svg.objects.link(ob_baker_006)
col_casa2_svg.objects.link(ob_baker_007)
col_casa2_svg.objects.link(ob_baker_008)
col_casa2_svg.objects.link(ob_baker_009)
col_casa2_svg.objects.link(ob_baker_010)
col_casa2_svg.objects.link(ob_baker_011)

# ---- scene / render settings (as saved in the file)
scene.frame_start = 1; scene.frame_end = 250; scene.frame_set(32)
scene.render.engine = 'CYCLES'
scene.cycles.samples = 128
scene.cycles.sampling_pattern = 'TABULATED_SOBOL'
scene.cycles.use_adaptive_sampling = False
scene.cycles.use_light_tree = False
scene.view_settings.view_transform = 'Filmic'
bpy.context.view_layer.update()

# ---- added for rendering (the .blend has no active camera and no usable light): camera, sun
cam_auto = bpy.data.cameras.new('AutoCamera')
cam_auto.lens = 50.0
cam_auto.sensor_width = 36.0
cam_auto.clip_end = 1000.0
ob_auto_camera = bpy.data.objects.new('AutoCamera', cam_auto)
scene.collection.objects.link(ob_auto_camera)
ob_auto_camera.location = (15.7322, -11.5787, 10.8858)
ob_auto_camera.rotation_euler = (1.09748, -7.21219e-08, 0.694738)
scene.camera = ob_auto_camera
light_auto_sun = bpy.data.lights.new('AutoSun', 'SUN')
light_auto_sun.energy = 3.0
light_auto_sun.angle = 0.0523599
ob_auto_sun = bpy.data.objects.new('AutoSun', light_auto_sun)
scene.collection.objects.link(ob_auto_sun)
ob_auto_sun.rotation_euler = (0.872665, 0.174533, 0.523599)
bpy.context.view_layer.update()
